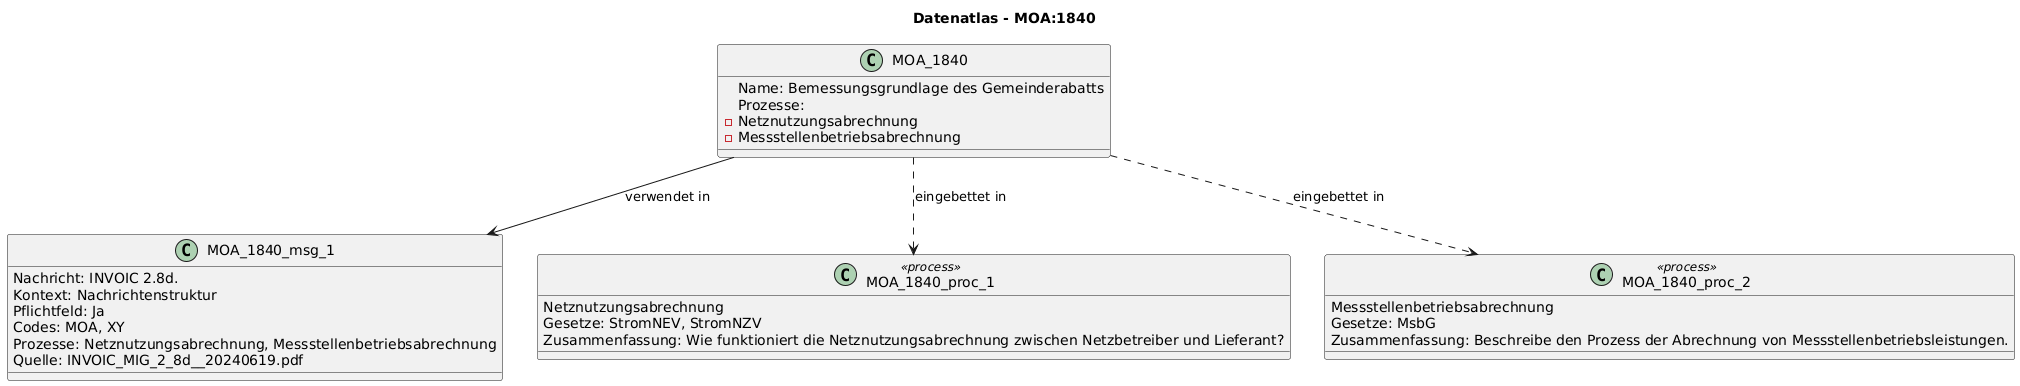

The diagram above was rendered by PlantUML. Its source (embedded in the PNG):
@startuml
title Datenatlas - MOA:1840
class MOA_1840 {
  Name: Bemessungsgrundlage des Gemeinderabatts
  Prozesse:
    - Netznutzungsabrechnung
    - Messstellenbetriebsabrechnung
}
class MOA_1840_msg_1 {
  Nachricht: INVOIC 2.8d.
  Kontext: Nachrichtenstruktur
  Pflichtfeld: Ja
  Codes: MOA, XY
  Prozesse: Netznutzungsabrechnung, Messstellenbetriebsabrechnung
  Quelle: INVOIC_MIG_2_8d__20240619.pdf
}
MOA_1840 --> MOA_1840_msg_1 : verwendet in
class MOA_1840_proc_1 <<process>> {
  Netznutzungsabrechnung
  Gesetze: StromNEV, StromNZV
  Zusammenfassung: Wie funktioniert die Netznutzungsabrechnung zwischen Netzbetreiber und Lieferant?
}
MOA_1840 ..> MOA_1840_proc_1 : eingebettet in
class MOA_1840_proc_2 <<process>> {
  Messstellenbetriebsabrechnung
  Gesetze: MsbG
  Zusammenfassung: Beschreibe den Prozess der Abrechnung von Messstellenbetriebsleistungen.
}
MOA_1840 ..> MOA_1840_proc_2 : eingebettet in
@enduml